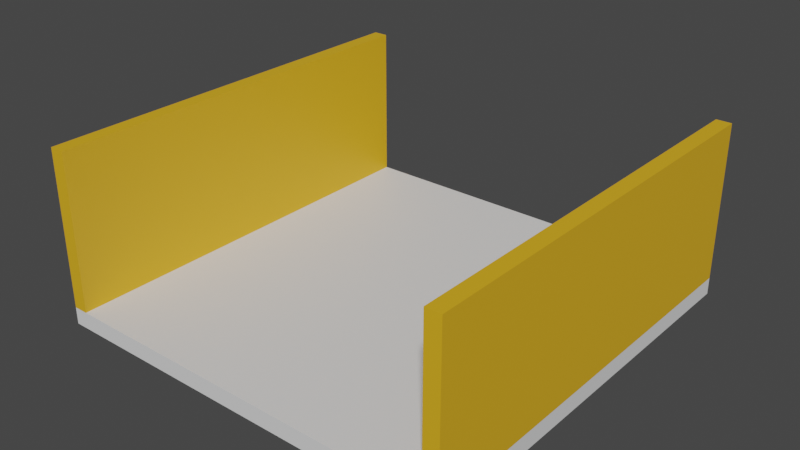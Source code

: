 # Source: Platform.blend  (saved by Blender 3.5.10; exported with 4.5.12 LTS)
import bpy
from mathutils import Matrix  # noqa: F401  (used for matrix-valued properties, if any)

bpy.ops.wm.read_factory_settings(use_empty=True)
scene = bpy.context.scene
scene.name = 'Scene'

# ---- collections
col_collection = bpy.data.collections.new('Collection'); scene.collection.children.link(col_collection)

# ---- materials (node trees are filled in below, after node groups)
mat_material = bpy.data.materials.new('Material')
mat_material.alpha_threshold = 0.0
mat_material.use_transparent_shadow = False
mat_material.roughness = 0.5
mat_material.line_color = (0.0, 0.0, 0.0, 1.0)
mat_material_001 = bpy.data.materials.new('Material.001')
mat_material_001.use_transparent_shadow = False

# ---- material node trees
mat_material.use_nodes = True; mat_material.node_tree.nodes.clear()
_N = mat_material.node_tree.nodes; _L = mat_material.node_tree.links
n0 = _N.new('ShaderNodeOutputMaterial'); n0.name = 'Material Output'; n0.location = (300, 300)
n1 = _N.new('ShaderNodeBsdfPrincipled'); n1.name = 'Principled BSDF'; n1.location = (10, 300)
n1.distribution = 'GGX'
n1.subsurface_method = 'RANDOM_WALK_SKIN'
n1.inputs[3].default_value = 1.45
n1.inputs[27].default_value = (0.0, 0.0, 0.0, 1.0)
n1.inputs[28].default_value = 1.0
_L.new(n1.outputs[0], n0.inputs[0])
n0.is_active_output = True
mat_material_001.use_nodes = True; mat_material_001.node_tree.nodes.clear()
_N = mat_material_001.node_tree.nodes; _L = mat_material_001.node_tree.links
n0 = _N.new('ShaderNodeBsdfPrincipled'); n0.name = 'Principled BSDF'; n0.location = (10, 300)
n0.distribution = 'GGX'
n0.subsurface_method = 'RANDOM_WALK_SKIN'
n0.inputs[0].default_value = (0.8, 0.4302, 0.01499, 1.0)
n0.inputs[3].default_value = 1.45
n0.inputs[27].default_value = (0.0, 0.0, 0.0, 1.0)
n0.inputs[28].default_value = 1.0
n1 = _N.new('ShaderNodeOutputMaterial'); n1.name = 'Material Output'; n1.location = (300, 300)
_L.new(n0.outputs[0], n1.inputs[0])
n1.is_active_output = True

# ---- world
world_world = bpy.data.worlds.new('World'); scene.world = world_world
world_world.use_nodes = True; world_world.node_tree.nodes.clear()
_N = world_world.node_tree.nodes; _L = world_world.node_tree.links
n0 = _N.new('ShaderNodeOutputWorld'); n0.name = 'World Output'; n0.location = (300, 300)
n1 = _N.new('ShaderNodeBackground'); n1.name = 'Background'; n1.location = (10, 300)
n1.inputs[0].default_value = (0.05088, 0.05088, 0.05088, 1.0)
_L.new(n1.outputs[0], n0.inputs[0])
n0.is_active_output = True
world_world.color = (0.05088, 0.05088, 0.05088)
world_world.use_sun_shadow = False
world_world.sun_shadow_jitter_overblur = 0.0

# ---- meshes
me_cube = bpy.data.meshes.new('Cube')
me_cube.from_pydata([(1.0, 1.0, 1.0), (1.0, 1.0, -1.0), (1.0, -1.0, 1.0), (1.0, -1.0, -1.0), (-1.0, 1.0, 1.0), (-1.0, 1.0, -1.0), (-1.0, -1.0, 1.0), (-1.0, -1.0, -1.0), (-0.9286, 1.0, -1.0), (-0.9286, -1.0, 1.0), (-0.9286, -1.0, -1.0), (-0.9286, 1.0, 1.0), (0.927, -1.0, -1.0), (0.927, 1.0, 1.0), (0.927, 1.0, -1.0), (0.927, -1.0, 1.0), (-0.9286, -1.0, 19.49), (-1.0, -1.0, 19.49), (1.0, 1.0, 19.49), (1.0, -1.0, 19.49), (-1.0, 1.0, 19.49), (0.927, 1.0, 19.49), (-0.9286, 1.0, 19.49), (0.927, -1.0, 19.49)], [], [(9, 11, 22, 16), (10, 9, 6, 7), (7, 6, 4, 5), (14, 1, 3, 12), (1, 0, 2, 3), (14, 13, 0, 1), (5, 4, 11, 8), (5, 8, 10, 7), (12, 15, 9, 10), (13, 11, 9, 15), (0, 13, 21, 18), (3, 2, 15, 12), (8, 11, 13, 14), (8, 14, 12, 10), (22, 20, 17, 16), (18, 21, 23, 19), (6, 9, 16, 17), (11, 4, 20, 22), (13, 15, 23, 21), (4, 6, 17, 20), (2, 0, 18, 19), (15, 2, 19, 23)])
me_cube.polygons.foreach_set('material_index', [1, 0, 0, 0, 0, 0, 0, 0, 0, 0, 1, 0, 0, 0, 1, 1, 1, 1, 1, 1, 1, 1])
_uv = me_cube.uv_layers.new(name='UVMap')
_uv.uv.foreach_set('vector', [0.8661, 0.75, 0.8661, 0.5, 0.8661, 0.5, 0.8661, 0.75, 0.375, 0.9911, 0.625, 0.9911, 0.625, 1.0, 0.375, 1.0, 0.375, 0.0, 0.625, 0.0, 0.625, 0.25, 0.375, 0.25, 0.3659, 0.5, 0.375, 0.5, 0.375, 0.75, 0.3659, 0.75, 0.375, 0.5, 0.625, 0.5, 0.625, 0.75, 0.375, 0.75, 0.375, 0.4909, 0.625, 0.4909, 0.625, 0.5, 0.375, 0.5, 0.375, 0.25, 0.625, 0.25, 0.625, 0.2589, 0.375, 0.2589, 0.125, 0.5, 0.1339, 0.5, 0.1339, 0.75, 0.125, 0.75, 0.375, 0.7591, 0.625, 0.7591, 0.625, 0.9911, 0.375, 0.9911, 0.6341, 0.5, 0.8661, 0.5, 0.8661, 0.75, 0.6341, 0.75, 0.625, 0.5, 0.625, 0.4909, 0.625, 0.4909, 0.625, 0.5, 0.375, 0.75, 0.625, 0.75, 0.625, 0.7591, 0.375, 0.7591, 0.375, 0.2589, 0.625, 0.2589, 0.625, 0.4909, 0.375, 0.4909, 0.1339, 0.5, 0.3659, 0.5, 0.3659, 0.75, 0.1339, 0.75, 0.8661, 0.5, 0.875, 0.5, 0.875, 0.75, 0.8661, 0.75, 0.625, 0.5, 0.6341, 0.5, 0.6341, 0.75, 0.625, 0.75, 0.625, 1.0, 0.625, 0.9911, 0.625, 0.9911, 0.625, 1.0, 0.625, 0.2589, 0.625, 0.25, 0.625, 0.25, 0.625, 0.2589, 0.6341, 0.5, 0.6341, 0.75, 0.6341, 0.75, 0.6341, 0.5, 0.625, 0.25, 0.625, 0.0, 0.625, 0.0, 0.625, 0.25, 0.625, 0.75, 0.625, 0.5, 0.625, 0.5, 0.625, 0.75, 0.625, 0.7591, 0.625, 0.75, 0.625, 0.75, 0.625, 0.7591])
me_cube.materials.append(mat_material)
me_cube.materials.append(mat_material_001)
me_cube.use_mirror_vertex_groups = False
me_cube.update()

# ---- objects
ob_cube = bpy.data.objects.new('Cube', me_cube)

# ---- transforms, parenting, visibility, modifiers, constraints
ob_cube.location = (0.0, 0.0, 0.0)
ob_cube.scale = (1.0, 1.0, 0.04087)
ob_cube.lock_rotations_4d = False
ob_cube.empty_display_type = 'ARROWS'
ob_cube.lineart.crease_threshold = 0.0

# ---- collection membership
col_collection.objects.link(ob_cube)

# ---- scene / render settings (as saved in the file)
scene.frame_start = 1; scene.frame_end = 250; scene.frame_set(1)
scene.render.engine = 'BLENDER_EEVEE_NEXT'
scene.cycles.sampling_pattern = 'TABULATED_SOBOL'
scene.view_settings.view_transform = 'Filmic'
bpy.context.view_layer.update()

# ---- added for rendering (the .blend has no active camera and no usable light): camera, sun
cam_auto = bpy.data.cameras.new('AutoCamera')
cam_auto.lens = 50.0
cam_auto.sensor_width = 36.0
cam_auto.clip_end = 1000.0
ob_auto_camera = bpy.data.objects.new('AutoCamera', cam_auto)
scene.collection.objects.link(ob_auto_camera)
ob_auto_camera.location = (2.72916, -3.27499, 2.56106)
ob_auto_camera.rotation_euler = (1.09748, -7.21219e-08, 0.694738)
scene.camera = ob_auto_camera
light_auto_sun = bpy.data.lights.new('AutoSun', 'SUN')
light_auto_sun.energy = 3.0
light_auto_sun.angle = 0.0523599
ob_auto_sun = bpy.data.objects.new('AutoSun', light_auto_sun)
scene.collection.objects.link(ob_auto_sun)
ob_auto_sun.rotation_euler = (0.872665, 0.174533, 0.523599)
bpy.context.view_layer.update()
